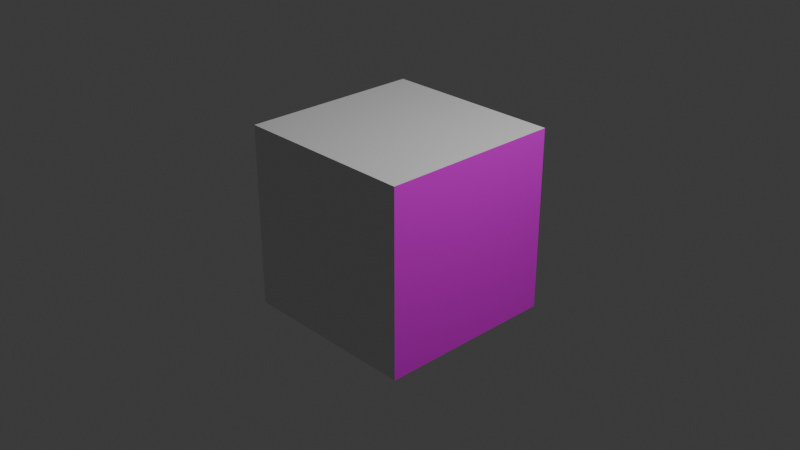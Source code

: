 # Source: texturecube.blend  (saved by Blender 5.0.119; exported with 4.5.12 LTS)
import bpy
from mathutils import Matrix  # noqa: F401  (used for matrix-valued properties, if any)

bpy.ops.wm.read_factory_settings(use_empty=True)
scene = bpy.context.scene
scene.name = 'Scene'

# ---- collections
col_collection = bpy.data.collections.new('Collection'); scene.collection.children.link(col_collection)

# ---- images (referenced by path relative to the original .blend; pixels are not part of the script)
import os
ASSET_DIR = os.environ.get("B2B_ASSET_DIR", "")  # directory of the original .blend (textures are referenced by path, not embedded)
HERE = os.path.dirname(os.path.abspath(__file__))  # packed textures are extracted next to this script under _unpacked/

def load_image(name, relpath, width, height, colorspace="sRGB"):
    """Load a texture the original file referenced (path relative to the .blend, or extracted next to this script)."""
    p = next((c for c in (os.path.join(HERE, relpath), os.path.join(ASSET_DIR, relpath)) if relpath and os.path.exists(c)), "")
    if p:
        img = bpy.data.images.load(p, check_existing=True)
        img.name = name
    else:  # same state as the original file: an image datablock whose file is absent (Cycles renders it pink)
        img = bpy.data.images.new(name, width, height)
        img.source = "FILE"
        img.filepath = "//" + (relpath or name)
    img.colorspace_settings.name = colorspace
    return img
img_dsc_0095_jpg = load_image('DSC_0095.JPG', 'DSC_0095.JPG', 1024, 1024, 'sRGB')

# ---- materials (node trees are filled in below, after node groups)
mat_material = bpy.data.materials.new('Material')
mat_material.alpha_threshold = 0.0
mat_material.use_backface_culling_lightprobe_volume = False
mat_material.roughness = 0.5
mat_material.line_color = (0.0, 0.0, 0.0, 1.0)
mat_texturematerial = bpy.data.materials.new('TextureMaterial')

# ---- material node trees
mat_material.use_nodes = True; mat_material.node_tree.nodes.clear()
_N = mat_material.node_tree.nodes; _L = mat_material.node_tree.links
n0 = _N.new('ShaderNodeOutputMaterial'); n0.name = 'Material Output'; n0.location = (200, 100)
n1 = _N.new('ShaderNodeBsdfPrincipled'); n1.name = 'Principled BSDF'; n1.location = (-200, 100)
_L.new(n1.outputs[0], n0.inputs[0])
n0.is_active_output = True
mat_texturematerial.use_nodes = True; mat_texturematerial.node_tree.nodes.clear()
_N = mat_texturematerial.node_tree.nodes; _L = mat_texturematerial.node_tree.links
n0 = _N.new('ShaderNodeBsdfPrincipled'); n0.name = 'プリンシプルBSDF'; n0.location = (-200, 100)
n1 = _N.new('ShaderNodeOutputMaterial'); n1.name = 'マテリアル出力'; n1.location = (200, 100)
n2 = _N.new('ShaderNodeTexImage'); n2.name = '画像テクスチャ'; n2.location = (-557, 70)
n2.image = img_dsc_0095_jpg
_L.new(n0.outputs[0], n1.inputs[0])
_L.new(n2.outputs[0], n0.inputs[0])
n1.is_active_output = True

# ---- world
world_world = bpy.data.worlds.new('World'); scene.world = world_world
world_world.use_nodes = True; world_world.node_tree.nodes.clear()
_N = world_world.node_tree.nodes; _L = world_world.node_tree.links
n0 = _N.new('ShaderNodeOutputWorld'); n0.name = 'World Output'; n0.location = (200, 100)
n1 = _N.new('ShaderNodeBackground'); n1.name = 'Background'; n1.location = (-200, 100)
n1.inputs[0].default_value = (0.05088, 0.05088, 0.05088, 1.0)
_L.new(n1.outputs[0], n0.inputs[0])
n0.is_active_output = True
world_world.color = (0.05088, 0.05088, 0.05088)
world_world.sun_shadow_jitter_overblur = 0.0

# ---- cameras
cam_camera = bpy.data.cameras.new('Camera')
cam_camera.clip_end = 100.0
cam_camera.ortho_scale = 7.314

# ---- lights
light_light = bpy.data.lights.new('Light', 'POINT')
light_light.energy = 1000.0
light_light.shadow_soft_size = 0.1

# ---- meshes
me_cube = bpy.data.meshes.new('Cube')
me_cube.from_pydata([(1.0, 1.0, 1.0), (1.0, 1.0, -1.0), (1.0, -1.0, 1.0), (1.0, -1.0, -1.0), (-1.0, 1.0, 1.0), (-1.0, 1.0, -1.0), (-1.0, -1.0, 1.0), (-1.0, -1.0, -1.0)], [], [(0, 4, 6, 2), (3, 2, 6, 7), (7, 6, 4, 5), (5, 1, 3, 7), (1, 0, 2, 3), (5, 4, 0, 1)])
me_cube.polygons.foreach_set('material_index', [0, 0, 0, 0, 1, 0])
_uv = me_cube.uv_layers.new(name='UVMap')
_uv.uv.foreach_set('vector', [0.8805, 0.6792, 0.875, 0.5, 0.875, 0.25, 0.7122, 0.683, 0.7176, 0.9518, 0.7122, 0.683, 0.625, 0.0, 0.375, 0.0, 0.375, 1.0, 0.625, 1.0, 0.625, 0.75, 0.375, 0.75, 0.125, 0.5, 0.8859, 0.9479, 0.7176, 0.9518, 0.125, 0.25, 0.8859, 0.9479, 0.8805, 0.6792, 0.7122, 0.683, 0.7176, 0.9518, 0.375, 0.75, 0.625, 0.75, 0.8805, 0.6792, 0.8859, 0.9479])
me_cube.materials.append(mat_material)
me_cube.materials.append(mat_texturematerial)
me_cube.use_mirror_vertex_groups = False
me_cube.update()

# ---- objects
ob_cube = bpy.data.objects.new('Cube', me_cube)
ob_light = bpy.data.objects.new('Light', light_light)
ob_camera = bpy.data.objects.new('Camera', cam_camera)

# ---- transforms, parenting, visibility, modifiers, constraints
ob_cube.location = (0.0, 0.0, 0.0)
ob_cube.lock_rotations_4d = False
ob_cube.empty_display_type = 'ARROWS'
ob_cube.lineart.crease_threshold = 0.0
ob_light.location = (4.076, 1.005, 5.904)
ob_light.rotation_euler = (0.6503, 0.05522, 1.866)
ob_light.lock_rotations_4d = False
ob_light.empty_display_type = 'ARROWS'
ob_light.color = (0.0, 0.0, 0.0, 0.0)
ob_light.lineart.crease_threshold = 0.0
ob_camera.location = (7.359, -6.926, 4.958)
ob_camera.rotation_euler = (1.109, 0.0, 0.8149)
ob_camera.lock_rotations_4d = False
ob_camera.empty_display_type = 'ARROWS'
ob_camera.color = (0.0, 0.0, 0.0, 0.0)
ob_camera.display_type = 'WIRE'
ob_camera.lineart.crease_threshold = 0.0

# ---- collection membership
col_collection.objects.link(ob_cube)
col_collection.objects.link(ob_light)
col_collection.objects.link(ob_camera)

# ---- scene / render settings (as saved in the file)
scene.camera = ob_camera
scene.frame_start = 1; scene.frame_end = 250; scene.frame_set(1)
scene.render.engine = 'BLENDER_EEVEE_NEXT'
scene.render.bake_bias = 0.0
scene.render.bake_samples = 0
scene.cycles.sampling_pattern = 'TABULATED_SOBOL'
scene.eevee.use_volume_custom_range = False
bpy.context.view_layer.update()
